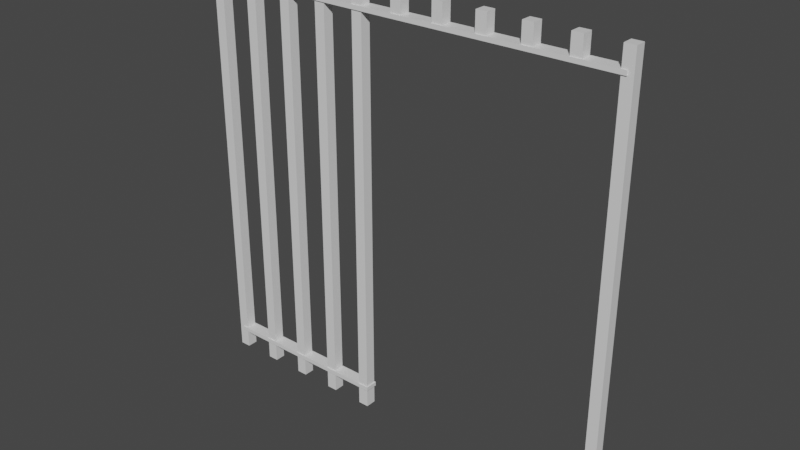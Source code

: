 # Source: Bars.blend  (saved by Blender 2.93.20; exported with 4.5.12 LTS)
import bpy
from mathutils import Matrix  # noqa: F401  (used for matrix-valued properties, if any)

bpy.ops.wm.read_factory_settings(use_empty=True)
scene = bpy.context.scene
scene.name = 'Scene'

# ---- materials (node trees are filled in below, after node groups)
mat_material = bpy.data.materials.new('Material')
mat_material.alpha_threshold = 0.0
mat_material.use_transparent_shadow = False
mat_material.line_color = (0.0, 0.0, 0.0, 1.0)

# ---- material node trees
mat_material.use_nodes = True; mat_material.node_tree.nodes.clear()
_N = mat_material.node_tree.nodes; _L = mat_material.node_tree.links
n0 = _N.new('ShaderNodeOutputMaterial'); n0.name = 'Material Output'; n0.location = (300, 300)
n1 = _N.new('ShaderNodeBsdfPrincipled'); n1.name = 'Principled BSDF'; n1.location = (10, 300)
n1.distribution = 'GGX'
n1.subsurface_method = 'BURLEY'
n1.inputs[2].default_value = 0.4
n1.inputs[3].default_value = 1.45
n1.inputs[27].default_value = (0.0, 0.0, 0.0, 1.0)
n1.inputs[28].default_value = 1.0
_L.new(n1.outputs[0], n0.inputs[0])
n0.is_active_output = True

# ---- world
world_world = bpy.data.worlds.new('World'); scene.world = world_world
world_world.use_nodes = True; world_world.node_tree.nodes.clear()
_N = world_world.node_tree.nodes; _L = world_world.node_tree.links
n0 = _N.new('ShaderNodeOutputWorld'); n0.name = 'World Output'; n0.location = (300, 300)
n1 = _N.new('ShaderNodeBackground'); n1.name = 'Background'; n1.location = (10, 300)
n1.inputs[0].default_value = (0.05088, 0.05088, 0.05088, 1.0)
_L.new(n1.outputs[0], n0.inputs[0])
n0.is_active_output = True
world_world.color = (0.05088, 0.05088, 0.05088)
world_world.use_sun_shadow = False
world_world.sun_shadow_jitter_overblur = 0.0

# ---- meshes
me_cube = bpy.data.meshes.new('Cube')
me_cube.from_pydata([(-0.375, 0.075, 2.0), (-0.375, 0.075, -1.863e-08), (-0.375, 0.025, 2.0), (-0.375, 0.025, -1.863e-08), (-0.425, 0.075, 2.0), (-0.425, 0.075, -1.863e-08), (-0.425, 0.025, 2.0), (-0.425, 0.025, -1.863e-08), (-0.775, 0.075, 2.0), (-0.775, 0.075, -1.863e-08), (-0.775, 0.025, 2.0), (-0.775, 0.025, -1.863e-08), (-0.825, 0.075, 2.0), (-0.825, 0.075, -1.863e-08), (-0.825, 0.025, 2.0), (-0.825, 0.025, -1.863e-08), (-0.225, 0.025, -1.863e-08), (-0.225, 0.025, 2.0), (-0.225, 0.075, -1.863e-08), (-0.225, 0.075, 2.0), (-0.175, 0.025, -1.863e-08), (-0.175, 0.025, 2.0), (-0.175, 0.075, -1.863e-08), (-0.175, 0.075, 2.0), (-0.625, 0.025, -1.863e-08), (-0.625, 0.025, 2.0), (-0.625, 0.075, -1.863e-08), (-0.625, 0.075, 2.0), (-0.575, 0.025, -1.863e-08), (-0.575, 0.025, 2.0), (-0.575, 0.075, -1.863e-08), (-0.575, 0.075, 2.0), (1.025, 0.075, 2.0), (1.025, 0.075, -1.863e-08), (1.025, 0.025, 2.0), (1.025, 0.025, -1.863e-08), (0.975, 0.075, 2.0), (0.975, 0.075, -1.863e-08), (0.975, 0.025, 2.0), (0.975, 0.025, -1.863e-08), (-0.975, 0.075, 2.0), (-0.975, 0.075, -1.863e-08), (-0.975, 0.025, 2.0), (-0.975, 0.025, -1.863e-08), (-1.025, 0.075, 2.0), (-1.025, 0.075, -1.863e-08), (-1.025, 0.025, 2.0), (-1.025, 0.025, -1.863e-08), (-1.0, 0.02, 1.89), (-1.0, 0.02, 1.91), (-1.0, 0.08, 1.89), (-1.0, 0.08, 1.91), (1.0, 0.02, 1.89), (1.0, 0.02, 1.91), (1.0, 0.08, 1.89), (1.0, 0.08, 1.91), (-1.0, 0.02, 0.09), (-1.0, 0.02, 0.11), (-1.0, 0.08, 0.09), (-1.0, 0.08, 0.11), (-0.17, 0.02, 0.09), (-0.17, 0.02, 0.11), (-0.17, 0.08, 0.09), (-0.17, 0.08, 0.11), (0.025, 0.075, 2.0), (0.025, 0.075, 1.9), (0.025, 0.025, 2.0), (0.025, 0.025, 1.9), (-0.025, 0.075, 2.0), (-0.025, 0.075, 1.9), (-0.025, 0.025, 2.0), (-0.025, 0.025, 1.9), (0.425, 0.075, 2.0), (0.425, 0.075, 1.9), (0.425, 0.025, 2.0), (0.425, 0.025, 1.9), (0.375, 0.075, 2.0), (0.375, 0.075, 1.9), (0.375, 0.025, 2.0), (0.375, 0.025, 1.9), (0.825, 0.075, 2.0), (0.825, 0.075, 1.9), (0.825, 0.025, 2.0), (0.825, 0.025, 1.9), (0.775, 0.075, 2.0), (0.775, 0.075, 1.9), (0.775, 0.025, 2.0), (0.775, 0.025, 1.9), (0.175, 0.025, 1.9), (0.175, 0.025, 2.0), (0.175, 0.075, 1.9), (0.175, 0.075, 2.0), (0.225, 0.025, 1.9), (0.225, 0.025, 2.0), (0.225, 0.075, 1.9), (0.225, 0.075, 2.0), (0.575, 0.025, 1.9), (0.575, 0.025, 2.0), (0.575, 0.075, 1.9), (0.575, 0.075, 2.0), (0.625, 0.025, 1.9), (0.625, 0.025, 2.0), (0.625, 0.075, 1.9), (0.625, 0.075, 2.0), (0.97, 0.02, 0.09), (0.97, 0.02, 0.11), (0.97, 0.08, 0.09), (0.97, 0.08, 0.11), (1.03, 0.02, 0.09), (1.03, 0.02, 0.11), (1.03, 0.08, 0.09), (1.03, 0.08, 0.11)], [], [(0, 4, 6, 2), (3, 2, 6, 7), (7, 6, 4, 5), (5, 1, 3, 7), (1, 0, 2, 3), (5, 4, 0, 1), (8, 12, 14, 10), (11, 10, 14, 15), (15, 14, 12, 13), (13, 9, 11, 15), (9, 8, 10, 11), (13, 12, 8, 9), (18, 22, 20, 16), (20, 21, 17, 16), (23, 19, 17, 21), (16, 17, 19, 18), (22, 23, 21, 20), (18, 19, 23, 22), (26, 30, 28, 24), (28, 29, 25, 24), (31, 27, 25, 29), (24, 25, 27, 26), (30, 31, 29, 28), (26, 27, 31, 30), (32, 36, 38, 34), (35, 34, 38, 39), (39, 38, 36, 37), (37, 33, 35, 39), (33, 32, 34, 35), (37, 36, 32, 33), (40, 44, 46, 42), (43, 42, 46, 47), (47, 46, 44, 45), (45, 41, 43, 47), (41, 40, 42, 43), (45, 44, 40, 41), (48, 49, 51, 50), (50, 51, 55, 54), (54, 55, 53, 52), (52, 53, 49, 48), (50, 54, 52, 48), (55, 51, 49, 53), (56, 57, 59, 58), (58, 59, 63, 62), (62, 63, 61, 60), (60, 61, 57, 56), (58, 62, 60, 56), (63, 59, 57, 61), (69, 65, 67, 71), (69, 68, 64, 65), (65, 64, 66, 67), (71, 70, 68, 69), (64, 68, 70, 66), (67, 66, 70, 71), (79, 78, 76, 77), (75, 74, 78, 79), (77, 73, 75, 79), (72, 76, 78, 74), (73, 72, 74, 75), (77, 76, 72, 73), (87, 86, 84, 85), (83, 82, 86, 87), (85, 81, 83, 87), (80, 84, 86, 82), (81, 80, 82, 83), (85, 84, 80, 81), (94, 95, 93, 92), (90, 91, 95, 94), (88, 89, 91, 90), (90, 94, 92, 88), (95, 91, 89, 93), (92, 93, 89, 88), (96, 97, 99, 98), (98, 102, 100, 96), (102, 103, 101, 100), (100, 101, 97, 96), (103, 99, 97, 101), (98, 99, 103, 102), (104, 105, 107, 106), (106, 107, 111, 110), (110, 111, 109, 108), (108, 109, 105, 104), (106, 110, 108, 104), (111, 107, 105, 109)])
_uv = me_cube.uv_layers.new(name='UVMap')
_uv.uv.foreach_set('vector', [0.625, 0.5, 0.875, 0.5, 0.875, 0.75, 0.625, 0.75, 0.375, 0.75, 0.625, 0.75, 0.625, 1.0, 0.375, 1.0, 0.375, 0.0, 0.625, 0.0, 0.625, 0.25, 0.375, 0.25, 0.125, 0.5, 0.375, 0.5, 0.375, 0.75, 0.125, 0.75, 0.375, 0.5, 0.625, 0.5, 0.625, 0.75, 0.375, 0.75, 0.375, 0.25, 0.625, 0.25, 0.625, 0.5, 0.375, 0.5, 0.625, 0.5, 0.875, 0.5, 0.875, 0.75, 0.625, 0.75, 0.375, 0.75, 0.625, 0.75, 0.625, 1.0, 0.375, 1.0, 0.375, 0.0, 0.625, 0.0, 0.625, 0.25, 0.375, 0.25, 0.125, 0.5, 0.375, 0.5, 0.375, 0.75, 0.125, 0.75, 0.375, 0.5, 0.625, 0.5, 0.625, 0.75, 0.375, 0.75, 0.375, 0.25, 0.625, 0.25, 0.625, 0.5, 0.375, 0.5, 0.125, 0.5, 0.375, 0.5, 0.375, 0.75, 0.125, 0.75, 0.375, 0.75, 0.625, 0.75, 0.625, 1.0, 0.375, 1.0, 0.625, 0.5, 0.875, 0.5, 0.875, 0.75, 0.625, 0.75, 0.375, 0.0, 0.625, 0.0, 0.625, 0.25, 0.375, 0.25, 0.375, 0.5, 0.625, 0.5, 0.625, 0.75, 0.375, 0.75, 0.375, 0.25, 0.625, 0.25, 0.625, 0.5, 0.375, 0.5, 0.125, 0.5, 0.375, 0.5, 0.375, 0.75, 0.125, 0.75, 0.375, 0.75, 0.625, 0.75, 0.625, 1.0, 0.375, 1.0, 0.625, 0.5, 0.875, 0.5, 0.875, 0.75, 0.625, 0.75, 0.375, 0.0, 0.625, 0.0, 0.625, 0.25, 0.375, 0.25, 0.375, 0.5, 0.625, 0.5, 0.625, 0.75, 0.375, 0.75, 0.375, 0.25, 0.625, 0.25, 0.625, 0.5, 0.375, 0.5, 0.625, 0.5, 0.875, 0.5, 0.875, 0.75, 0.625, 0.75, 0.375, 0.75, 0.625, 0.75, 0.625, 1.0, 0.375, 1.0, 0.375, 0.0, 0.625, 0.0, 0.625, 0.25, 0.375, 0.25, 0.125, 0.5, 0.375, 0.5, 0.375, 0.75, 0.125, 0.75, 0.375, 0.5, 0.625, 0.5, 0.625, 0.75, 0.375, 0.75, 0.375, 0.25, 0.625, 0.25, 0.625, 0.5, 0.375, 0.5, 0.625, 0.5, 0.875, 0.5, 0.875, 0.75, 0.625, 0.75, 0.375, 0.75, 0.625, 0.75, 0.625, 1.0, 0.375, 1.0, 0.375, 0.0, 0.625, 0.0, 0.625, 0.25, 0.375, 0.25, 0.125, 0.5, 0.375, 0.5, 0.375, 0.75, 0.125, 0.75, 0.375, 0.5, 0.625, 0.5, 0.625, 0.75, 0.375, 0.75, 0.375, 0.25, 0.625, 0.25, 0.625, 0.5, 0.375, 0.5, 0.375, 0.0, 0.625, 0.0, 0.625, 0.25, 0.375, 0.25, 0.375, 0.25, 0.625, 0.25, 0.625, 0.5, 0.375, 0.5, 0.375, 0.5, 0.625, 0.5, 0.625, 0.75, 0.375, 0.75, 0.375, 0.75, 0.625, 0.75, 0.625, 1.0, 0.375, 1.0, 0.125, 0.5, 0.375, 0.5, 0.375, 0.75, 0.125, 0.75, 0.625, 0.5, 0.875, 0.5, 0.875, 0.75, 0.625, 0.75, 0.375, 0.0, 0.625, 0.0, 0.625, 0.25, 0.375, 0.25, 0.375, 0.25, 0.625, 0.25, 0.625, 0.5, 0.375, 0.5, 0.375, 0.5, 0.625, 0.5, 0.625, 0.75, 0.375, 0.75, 0.375, 0.75, 0.625, 0.75, 0.625, 1.0, 0.375, 1.0, 0.125, 0.5, 0.375, 0.5, 0.375, 0.75, 0.125, 0.75, 0.625, 0.5, 0.875, 0.5, 0.875, 0.75, 0.625, 0.75, 0.125, 0.5, 0.375, 0.5, 0.375, 0.75, 0.125, 0.75, 0.375, 0.25, 0.625, 0.25, 0.625, 0.5, 0.375, 0.5, 0.375, 0.5, 0.625, 0.5, 0.625, 0.75, 0.375, 0.75, 0.375, 0.0, 0.625, 0.0, 0.625, 0.25, 0.375, 0.25, 0.625, 0.5, 0.875, 0.5, 0.875, 0.75, 0.625, 0.75, 0.375, 0.75, 0.625, 0.75, 0.625, 1.0, 0.375, 1.0, 0.375, 0.0, 0.625, 0.0, 0.625, 0.25, 0.375, 0.25, 0.375, 0.75, 0.625, 0.75, 0.625, 1.0, 0.375, 1.0, 0.125, 0.5, 0.375, 0.5, 0.375, 0.75, 0.125, 0.75, 0.625, 0.5, 0.875, 0.5, 0.875, 0.75, 0.625, 0.75, 0.375, 0.5, 0.625, 0.5, 0.625, 0.75, 0.375, 0.75, 0.375, 0.25, 0.625, 0.25, 0.625, 0.5, 0.375, 0.5, 0.375, 0.0, 0.625, 0.0, 0.625, 0.25, 0.375, 0.25, 0.375, 0.75, 0.625, 0.75, 0.625, 1.0, 0.375, 1.0, 0.125, 0.5, 0.375, 0.5, 0.375, 0.75, 0.125, 0.75, 0.625, 0.5, 0.875, 0.5, 0.875, 0.75, 0.625, 0.75, 0.375, 0.5, 0.625, 0.5, 0.625, 0.75, 0.375, 0.75, 0.375, 0.25, 0.625, 0.25, 0.625, 0.5, 0.375, 0.5, 0.375, 0.5, 0.625, 0.5, 0.625, 0.75, 0.375, 0.75, 0.375, 0.25, 0.625, 0.25, 0.625, 0.5, 0.375, 0.5, 0.375, 0.0, 0.625, 0.0, 0.625, 0.25, 0.375, 0.25, 0.125, 0.5, 0.375, 0.5, 0.375, 0.75, 0.125, 0.75, 0.625, 0.5, 0.875, 0.5, 0.875, 0.75, 0.625, 0.75, 0.375, 0.75, 0.625, 0.75, 0.625, 1.0, 0.375, 1.0, 0.375, 0.0, 0.625, 0.0, 0.625, 0.25, 0.375, 0.25, 0.125, 0.5, 0.375, 0.5, 0.375, 0.75, 0.125, 0.75, 0.375, 0.5, 0.625, 0.5, 0.625, 0.75, 0.375, 0.75, 0.375, 0.75, 0.625, 0.75, 0.625, 1.0, 0.375, 1.0, 0.625, 0.5, 0.875, 0.5, 0.875, 0.75, 0.625, 0.75, 0.375, 0.25, 0.625, 0.25, 0.625, 0.5, 0.375, 0.5, 0.375, 0.0, 0.625, 0.0, 0.625, 0.25, 0.375, 0.25, 0.375, 0.25, 0.625, 0.25, 0.625, 0.5, 0.375, 0.5, 0.375, 0.5, 0.625, 0.5, 0.625, 0.75, 0.375, 0.75, 0.375, 0.75, 0.625, 0.75, 0.625, 1.0, 0.375, 1.0, 0.125, 0.5, 0.375, 0.5, 0.375, 0.75, 0.125, 0.75, 0.625, 0.5, 0.875, 0.5, 0.875, 0.75, 0.625, 0.75])
me_cube.materials.append(mat_material)
me_cube.use_remesh_preserve_volume = False
me_cube.use_remesh_preserve_attributes = False
me_cube.use_mirror_vertex_groups = False
me_cube.update()

# ---- objects
ob_cube = bpy.data.objects.new('Cube', me_cube)

# ---- transforms, parenting, visibility, modifiers, constraints
ob_cube.location = (0.0, 0.0, 0.0)
ob_cube.lock_rotations_4d = False
ob_cube.empty_display_type = 'ARROWS'
ob_cube.lineart.crease_threshold = 0.0

# ---- collection membership
scene.collection.objects.link(ob_cube)

# ---- scene / render settings (as saved in the file)
scene.frame_start = 1; scene.frame_end = 250; scene.frame_set(1)
scene.render.engine = 'BLENDER_EEVEE_NEXT'
scene.cycles.use_denoising = False
scene.cycles.samples = 128
scene.cycles.sampling_pattern = 'TABULATED_SOBOL'
scene.cycles.use_adaptive_sampling = False
scene.cycles.use_light_tree = False
scene.view_settings.view_transform = 'Filmic'
bpy.context.view_layer.update()

# ---- added for rendering (the .blend has no active camera and no usable light): camera, sun
cam_auto = bpy.data.cameras.new('AutoCamera')
cam_auto.lens = 50.0
cam_auto.sensor_width = 36.0
cam_auto.clip_end = 1000.0
ob_auto_camera = bpy.data.objects.new('AutoCamera', cam_auto)
scene.collection.objects.link(ob_auto_camera)
ob_auto_camera.location = (2.65624, -3.13449, 3.12299)
ob_auto_camera.rotation_euler = (1.09748, -7.21219e-08, 0.694738)
scene.camera = ob_auto_camera
light_auto_sun = bpy.data.lights.new('AutoSun', 'SUN')
light_auto_sun.energy = 3.0
light_auto_sun.angle = 0.0523599
ob_auto_sun = bpy.data.objects.new('AutoSun', light_auto_sun)
scene.collection.objects.link(ob_auto_sun)
ob_auto_sun.rotation_euler = (0.872665, 0.174533, 0.523599)
bpy.context.view_layer.update()
